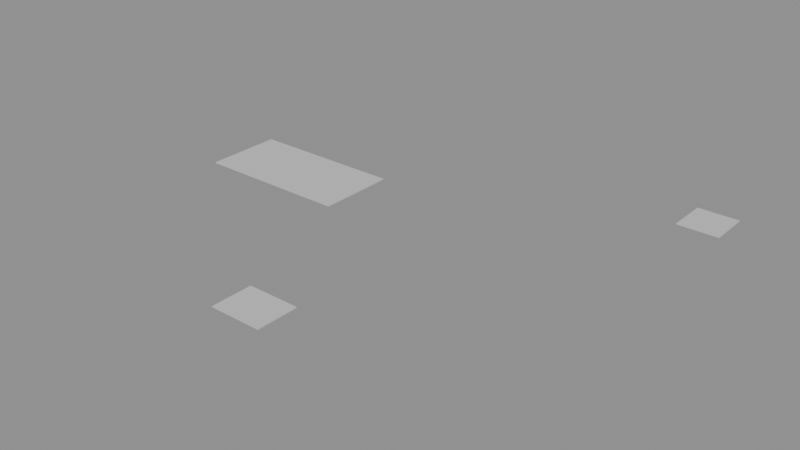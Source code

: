 # Source: LVL_PRC_006_DirectorateOutpost.blend  (saved by Blender 4.2.66; exported with 4.5.12 LTS)
import bpy
from mathutils import Matrix  # noqa: F401  (used for matrix-valued properties, if any)

bpy.ops.wm.read_factory_settings(use_empty=True)
scene = bpy.context.scene
scene.name = 'LVL_PRC_006_DirectorateOutpost'

# ---- collections
col_lvl_prc_006_directorateoutpost = bpy.data.collections.new('LVL_PRC_006_DirectorateOutpost'); scene.collection.children.link(col_lvl_prc_006_directorateoutpost)
col_lvl_prc_006_directorateoutpost_blockout = bpy.data.collections.new('LVL_PRC_006_DirectorateOutpost_Blockout'); col_lvl_prc_006_directorateoutpost.children.link(col_lvl_prc_006_directorateoutpost_blockout)
col_lvl_prc_006_directorateoutpost_terrain = bpy.data.collections.new('LVL_PRC_006_DirectorateOutpost_Terrain'); col_lvl_prc_006_directorateoutpost.children.link(col_lvl_prc_006_directorateoutpost_terrain)
col_lvl_prc_006_directorateoutpost_markers = bpy.data.collections.new('LVL_PRC_006_DirectorateOutpost_Markers'); col_lvl_prc_006_directorateoutpost.children.link(col_lvl_prc_006_directorateoutpost_markers)
col_lvl_prc_006_directorateoutpost_volumes = bpy.data.collections.new('LVL_PRC_006_DirectorateOutpost_Volumes'); col_lvl_prc_006_directorateoutpost.children.link(col_lvl_prc_006_directorateoutpost_volumes)
col_lvl_prc_006_directorateoutpost_splines = bpy.data.collections.new('LVL_PRC_006_DirectorateOutpost_Splines'); col_lvl_prc_006_directorateoutpost.children.link(col_lvl_prc_006_directorateoutpost_splines)
col_lvl_prc_006_directorateoutpost_cameras = bpy.data.collections.new('LVL_PRC_006_DirectorateOutpost_Cameras'); col_lvl_prc_006_directorateoutpost.children.link(col_lvl_prc_006_directorateoutpost_cameras)
col_lvl_prc_006_directorateoutpost_reference = bpy.data.collections.new('LVL_PRC_006_DirectorateOutpost_Reference'); col_lvl_prc_006_directorateoutpost.children.link(col_lvl_prc_006_directorateoutpost_reference)

# ---- materials (node trees are filled in below, after node groups)
mat_mi_blockout_prc = bpy.data.materials.new('MI_Blockout_PRC')
mat_mi_blockout_prc.diffuse_color = (0.6, 0.6, 0.6, 1.0)

# ---- material node trees

# ---- meshes
me_blk_barracks_floor = bpy.data.meshes.new('BLK_Barracks_Floor')
me_blk_barracks_floor.from_pydata([(-15.0, -7.5, -0.1), (-15.0, -7.5, 0.1), (-15.0, 7.5, -0.1), (-15.0, 7.5, 0.1), (15.0, -7.5, -0.1), (15.0, -7.5, 0.1), (15.0, 7.5, -0.1), (15.0, 7.5, 0.1)], [], [(0, 1, 3, 2), (2, 3, 7, 6), (6, 7, 5, 4), (4, 5, 1, 0), (2, 6, 4, 0), (7, 3, 1, 5)])
me_blk_barracks_floor.materials.append(mat_mi_blockout_prc)
me_blk_barracks_floor.update()
me_blk_commstower_floor = bpy.data.meshes.new('BLK_CommsTower_Floor')
me_blk_commstower_floor.from_pydata([(-4.0, -4.0, -0.1), (-4.0, -4.0, 0.1), (-4.0, 4.0, -0.1), (-4.0, 4.0, 0.1), (4.0, -4.0, -0.1), (4.0, -4.0, 0.1), (4.0, 4.0, -0.1), (4.0, 4.0, 0.1)], [], [(0, 1, 3, 2), (2, 3, 7, 6), (6, 7, 5, 4), (4, 5, 1, 0), (2, 6, 4, 0), (7, 3, 1, 5)])
me_blk_commstower_floor.materials.append(mat_mi_blockout_prc)
me_blk_commstower_floor.update()
me_blk_vault_floor = bpy.data.meshes.new('BLK_Vault_Floor')
me_blk_vault_floor.from_pydata([(-5.0, -4.0, -0.1), (-5.0, -4.0, 0.1), (-5.0, 4.0, -0.1), (-5.0, 4.0, 0.1), (5.0, -4.0, -0.1), (5.0, -4.0, 0.1), (5.0, 4.0, -0.1), (5.0, 4.0, 0.1)], [], [(0, 1, 3, 2), (2, 3, 7, 6), (6, 7, 5, 4), (4, 5, 1, 0), (2, 6, 4, 0), (7, 3, 1, 5)])
me_blk_vault_floor.materials.append(mat_mi_blockout_prc)
me_blk_vault_floor.update()
me_vol_room_barracks = bpy.data.meshes.new('VOL_Room_Barracks')
me_vol_room_barracks.from_pydata([(-15.0, -7.5, -2.0), (-15.0, -7.5, 2.0), (-15.0, 7.5, -2.0), (-15.0, 7.5, 2.0), (15.0, -7.5, -2.0), (15.0, -7.5, 2.0), (15.0, 7.5, -2.0), (15.0, 7.5, 2.0)], [], [(0, 1, 3, 2), (2, 3, 7, 6), (6, 7, 5, 4), (4, 5, 1, 0), (2, 6, 4, 0), (7, 3, 1, 5)])
me_vol_room_barracks.update()
me_vol_room_commstower = bpy.data.meshes.new('VOL_Room_CommsTower')
me_vol_room_commstower.from_pydata([(-4.0, -4.0, -15.0), (-4.0, -4.0, 15.0), (-4.0, 4.0, -15.0), (-4.0, 4.0, 15.0), (4.0, -4.0, -15.0), (4.0, -4.0, 15.0), (4.0, 4.0, -15.0), (4.0, 4.0, 15.0)], [], [(0, 1, 3, 2), (2, 3, 7, 6), (6, 7, 5, 4), (4, 5, 1, 0), (2, 6, 4, 0), (7, 3, 1, 5)])
me_vol_room_commstower.update()
me_vol_room_vault = bpy.data.meshes.new('VOL_Room_Vault')
me_vol_room_vault.from_pydata([(-5.0, -4.0, -2.0), (-5.0, -4.0, 2.0), (-5.0, 4.0, -2.0), (-5.0, 4.0, 2.0), (5.0, -4.0, -2.0), (5.0, -4.0, 2.0), (5.0, 4.0, -2.0), (5.0, 4.0, 2.0)], [], [(0, 1, 3, 2), (2, 3, 7, 6), (6, 7, 5, 4), (4, 5, 1, 0), (2, 6, 4, 0), (7, 3, 1, 5)])
me_vol_room_vault.update()
me_ref_bounds = bpy.data.meshes.new('REF_Bounds')
me_ref_bounds.from_pydata([(-75.0, -60.0, -15.0), (-75.0, -60.0, 15.0), (-75.0, 60.0, -15.0), (-75.0, 60.0, 15.0), (75.0, -60.0, -15.0), (75.0, -60.0, 15.0), (75.0, 60.0, -15.0), (75.0, 60.0, 15.0)], [], [(0, 1, 3, 2), (2, 3, 7, 6), (6, 7, 5, 4), (4, 5, 1, 0), (2, 6, 4, 0), (7, 3, 1, 5)])
me_ref_bounds.update()
me_ref_human_1p8m = bpy.data.meshes.new('REF_Human_1p8m')
me_ref_human_1p8m.from_pydata([(0.0, 0.3, -0.9), (0.0, 0.3, 0.9), (0.15, 0.2598, -0.9), (0.15, 0.2598, 0.9), (0.2598, 0.15, -0.9), (0.2598, 0.15, 0.9), (0.3, 0.0, -0.9), (0.3, 0.0, 0.9), (0.2598, -0.15, -0.9), (0.2598, -0.15, 0.9), (0.15, -0.2598, -0.9), (0.15, -0.2598, 0.9), (0.0, -0.3, -0.9), (0.0, -0.3, 0.9), (-0.15, -0.2598, -0.9), (-0.15, -0.2598, 0.9), (-0.2598, -0.15, -0.9), (-0.2598, -0.15, 0.9), (-0.3, 0.0, -0.9), (-0.3, 0.0, 0.9), (-0.2598, 0.15, -0.9), (-0.2598, 0.15, 0.9), (-0.15, 0.2598, -0.9), (-0.15, 0.2598, 0.9)], [], [(0, 1, 3, 2), (2, 3, 5, 4), (4, 5, 7, 6), (6, 7, 9, 8), (8, 9, 11, 10), (10, 11, 13, 12), (12, 13, 15, 14), (14, 15, 17, 16), (16, 17, 19, 18), (18, 19, 21, 20), (3, 1, 23, 21, 19, 17, 15, 13, 11, 9, 7, 5), (20, 21, 23, 22), (22, 23, 1, 0), (0, 2, 4, 6, 8, 10, 12, 14, 16, 18, 20, 22)])
me_ref_human_1p8m.update()

# ---- objects
ob_lvl_prc_006_directorateoutpost = bpy.data.objects.new('LVL_PRC_006_DirectorateOutpost', None)
ob_blk_barracks_floor = bpy.data.objects.new('BLK_Barracks_Floor', me_blk_barracks_floor)
ob_blk_commstower_floor = bpy.data.objects.new('BLK_CommsTower_Floor', me_blk_commstower_floor)
ob_blk_vault_floor = bpy.data.objects.new('BLK_Vault_Floor', me_blk_vault_floor)
ob_ps_poi_entry = bpy.data.objects.new('PS_POI_Entry', None)
ob_poi_main = bpy.data.objects.new('POI_Main', None)
ob_sp_group_01 = bpy.data.objects.new('SP_Group_01', None)
ob_vol_room_barracks = bpy.data.objects.new('VOL_Room_Barracks', me_vol_room_barracks)
ob_vol_room_commstower = bpy.data.objects.new('VOL_Room_CommsTower', me_vol_room_commstower)
ob_vol_room_vault = bpy.data.objects.new('VOL_Room_Vault', me_vol_room_vault)
ob_ref_bounds = bpy.data.objects.new('REF_Bounds', me_ref_bounds)
ob_ref_human_1p8m = bpy.data.objects.new('REF_Human_1p8m', me_ref_human_1p8m)

# ---- transforms, parenting, visibility, modifiers, constraints
ob_lvl_prc_006_directorateoutpost.location = (0.0, 0.0, 0.0)
ob_lvl_prc_006_directorateoutpost.empty_display_type = 'CUBE'
ob_lvl_prc_006_directorateoutpost.empty_display_size = 2.0
ob_blk_barracks_floor.location = (-30.0, 0.0, -0.1)
ob_blk_commstower_floor.location = (40.0, 30.0, -0.1)
ob_blk_vault_floor.location = (0.0, -40.0, -0.1)
ob_ps_poi_entry.location = (-30.0, 0.0, 0.1)
ob_ps_poi_entry.empty_display_type = 'ARROWS'
ob_poi_main.location = (43.0, 33.0, 0.0)
ob_poi_main.empty_display_size = 2.0
ob_sp_group_01.location = (3.0, -37.0, 0.0)
ob_sp_group_01.empty_display_type = 'SPHERE'
ob_sp_group_01.empty_display_size = 2.0
ob_vol_room_barracks.location = (-30.0, 0.0, 2.0)
ob_vol_room_barracks.hide_render = True
ob_vol_room_barracks.display_type = 'WIRE'
ob_vol_room_commstower.location = (40.0, 30.0, 15.0)
ob_vol_room_commstower.hide_render = True
ob_vol_room_commstower.display_type = 'WIRE'
ob_vol_room_vault.location = (0.0, -40.0, 2.0)
ob_vol_room_vault.hide_render = True
ob_vol_room_vault.display_type = 'WIRE'
ob_ref_bounds.location = (0.0, 0.0, 15.0)
ob_ref_bounds.hide_render = True
ob_ref_bounds.display_type = 'WIRE'
ob_ref_human_1p8m.location = (-28.5, 0.0, 0.9)
ob_ref_human_1p8m.hide_render = True
ob_ref_human_1p8m.display_type = 'WIRE'

# ---- collection membership
scene.collection.objects.link(ob_lvl_prc_006_directorateoutpost)
col_lvl_prc_006_directorateoutpost_blockout.objects.link(ob_blk_barracks_floor)
col_lvl_prc_006_directorateoutpost_blockout.objects.link(ob_blk_commstower_floor)
col_lvl_prc_006_directorateoutpost_blockout.objects.link(ob_blk_vault_floor)
col_lvl_prc_006_directorateoutpost_markers.objects.link(ob_ps_poi_entry)
col_lvl_prc_006_directorateoutpost_markers.objects.link(ob_poi_main)
col_lvl_prc_006_directorateoutpost_markers.objects.link(ob_sp_group_01)
col_lvl_prc_006_directorateoutpost_volumes.objects.link(ob_vol_room_barracks)
col_lvl_prc_006_directorateoutpost_volumes.objects.link(ob_vol_room_commstower)
col_lvl_prc_006_directorateoutpost_volumes.objects.link(ob_vol_room_vault)
col_lvl_prc_006_directorateoutpost_reference.objects.link(ob_ref_bounds)
col_lvl_prc_006_directorateoutpost_reference.objects.link(ob_ref_human_1p8m)

# ---- scene / render settings (as saved in the file)
scene.frame_start = 1; scene.frame_end = 250; scene.frame_set(1)
scene.render.engine = 'BLENDER_EEVEE_NEXT'
bpy.context.view_layer.update()

# ---- added for rendering (the .blend has no active camera and no usable light): camera, sun + grey world if the file has none
cam_auto = bpy.data.cameras.new('AutoCamera')
cam_auto.lens = 50.0
cam_auto.sensor_width = 36.0
cam_auto.clip_end = 1921.61
ob_auto_camera = bpy.data.objects.new('AutoCamera', cam_auto)
scene.collection.objects.link(ob_auto_camera)
ob_auto_camera.location = (108.994, -136.393, 87.495)
ob_auto_camera.rotation_euler = (1.09748, -7.21219e-08, 0.694738)
scene.camera = ob_auto_camera
light_auto_sun = bpy.data.lights.new('AutoSun', 'SUN')
light_auto_sun.energy = 3.0
light_auto_sun.angle = 0.0523599
ob_auto_sun = bpy.data.objects.new('AutoSun', light_auto_sun)
scene.collection.objects.link(ob_auto_sun)
ob_auto_sun.rotation_euler = (0.872665, 0.174533, 0.523599)
if scene.world is None:
    world_auto = bpy.data.worlds.new('AutoWorld')
    world_auto.color = (0.3, 0.3, 0.3)
    scene.world = world_auto
bpy.context.view_layer.update()
